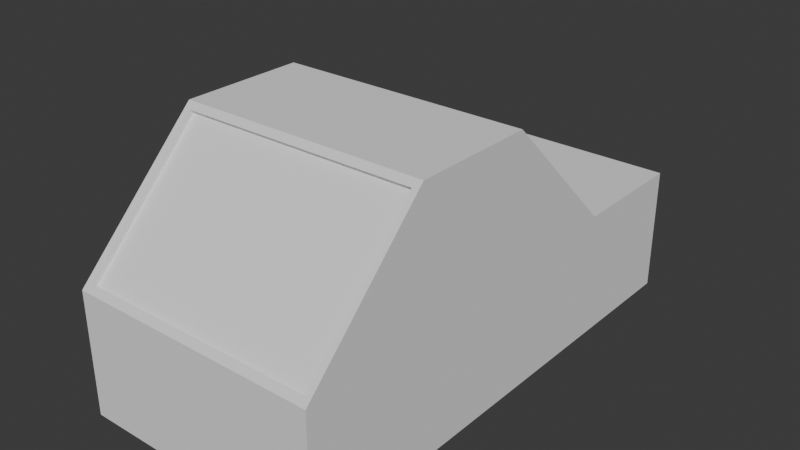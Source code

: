 # Source: sans_nom.blend  (saved by Blender 4.0.36; exported with 4.5.12 LTS)
import bpy
from mathutils import Matrix  # noqa: F401  (used for matrix-valued properties, if any)

bpy.ops.wm.read_factory_settings(use_empty=True)
scene = bpy.context.scene
scene.name = 'Scene'

# ---- collections
col_collection = bpy.data.collections.new('Collection'); scene.collection.children.link(col_collection)

# ---- materials (node trees are filled in below, after node groups)
mat_material_001 = bpy.data.materials.new('Material.001')
mat_material_001.use_transparent_shadow = False

# ---- material node trees
mat_material_001.use_nodes = True; mat_material_001.node_tree.nodes.clear()
_N = mat_material_001.node_tree.nodes; _L = mat_material_001.node_tree.links
n0 = _N.new('ShaderNodeBsdfPrincipled'); n0.name = 'BSDF guidée'; n0.location = (0, 300)
n0.inputs[3].default_value = 1.45
n0.inputs[13].default_value = 0.0
n0.inputs[27].default_value = (0.0, 0.0, 0.0, 1.0)
n1 = _N.new('ShaderNodeOutputMaterial'); n1.name = 'Sortie matériau'; n1.location = (300, 300)
_L.new(n0.outputs[0], n1.inputs[0])
n1.is_active_output = True

# ---- world
world_world = bpy.data.worlds.new('World'); scene.world = world_world
world_world.use_nodes = True; world_world.node_tree.nodes.clear()
_N = world_world.node_tree.nodes; _L = world_world.node_tree.links
n0 = _N.new('ShaderNodeOutputWorld'); n0.name = 'World Output'; n0.location = (300, 300)
n1 = _N.new('ShaderNodeBackground'); n1.name = 'Background'; n1.location = (10, 300)
n1.inputs[0].default_value = (0.05088, 0.05088, 0.05088, 1.0)
_L.new(n1.outputs[0], n0.inputs[0])
n0.is_active_output = True
world_world.color = (0.05088, 0.05088, 0.05088)
world_world.use_sun_shadow = False
world_world.sun_shadow_jitter_overblur = 0.0

# ---- meshes
me_cube_001 = bpy.data.meshes.new('Cube.001')
me_cube_001.from_pydata([(1.0, 1.0, -1.0), (1.0, -1.0, -1.0), (-1.0, 1.0, -1.0), (-1.0, -1.0, -1.0), (1.0, 1.0, 0.0), (-1.0, 1.0, 0.0), (1.0, 0.5032, 0.0), (-1.0, 0.5032, 0.0), (0.9493, -0.9774, 0.03226), (0.9493, -0.5181, 0.9546), (-0.9493, -0.5181, 0.9546), (-0.9493, -0.9774, 0.03226), (1.0, -0.003282, 1.0), (1.0, 0.5055, -0.002198), (1.0, 1.0, 0.0), (0.942, 0.02295, 0.9483), (0.942, 0.4793, 0.04948), (-1.0, 1.0, 0.0), (-0.942, 0.02295, 0.9483), (-0.942, 0.4793, 0.04948), (1.0, 0.5055, -0.002198), (-1.0, 0.5055, -0.002198), (1.0, -0.003282, 1.0), (-1.0, -0.003282, 1.0), (0.942, 0.466, 0.02252), (0.942, 0.009679, 0.9214), (-0.942, 0.466, 0.02252), (-0.942, 0.009679, 0.9214), (1.0, -1.0, -0.01313), (-1.0, -1.0, -0.01313), (1.0, -0.4955, 1.0), (-1.0, -0.4955, 1.0), (0.9493, -0.9607, -0.001087), (0.9493, -0.5014, 0.9213), (-0.9493, -0.9607, -0.001087), (-0.9493, -0.5014, 0.9213)], [(5, 2), (6, 4), (7, 5), (12, 30), (7, 17), (22, 12)], [(28, 29, 3, 1), (23, 31, 30, 22), (0, 3, 2), (13, 4, 14, 20), (19, 18, 27, 26), (0, 1, 3), (4, 0, 2, 17, 14), (11, 8, 32, 34), (4, 13, 20, 22, 30, 28, 1, 0), (31, 23, 21, 17, 2, 3, 29), (20, 14, 17, 21), (16, 15, 22, 20), (18, 19, 21, 23), (19, 16, 20, 21), (15, 18, 23, 22), (25, 24, 26, 27), (16, 19, 26, 24), (15, 16, 24, 25), (18, 15, 25, 27), (9, 8, 28, 30), (11, 10, 31, 29), (10, 9, 30, 31), (8, 11, 29, 28), (32, 33, 35, 34), (10, 11, 34, 35), (9, 10, 35, 33), (8, 9, 33, 32)])
_uv = me_cube_001.uv_layers.new(name='Cube_001-mesh-map-0')
_uv.uv.foreach_set('vector', [0.4984, 0.75, 0.4984, 0.75, 0.125, 0.75, 0.375, 0.75, 0.625, 0.6254, 0.625, 0.6869, 0.625, 0.6869, 0.625, 0.6254, 0.375, 0.5, 0.125, 0.75, 0.125, 0.5, 0.4997, 0.5618, 0.5, 0.5, 0.5, 0.5, 0.4997, 0.5618, 0.5062, 0.5651, 0.6185, 0.6221, 0.6185, 0.6221, 0.5062, 0.5651, 0.375, 0.5, 0.375, 0.75, 0.125, 0.75, 0.5, 0.5, 0.375, 0.5, 0.125, 0.5, 0.5, 0.5, 0.5, 0.5, 0.504, 0.7472, 0.504, 0.7472, 0.504, 0.7472, 0.504, 0.7472, 0.5, 0.5, 0.4997, 0.5618, 0.4997, 0.5618, 0.625, 0.6254, 0.625, 0.6869, 0.4984, 0.75, 0.375, 0.75, 0.375, 0.5, 0.625, 0.6869, 0.625, 0.6254, 0.4997, 0.5618, 0.5, 0.5, 0.125, 0.5, 0.125, 0.75, 0.4984, 0.75, 0.4997, 0.5618, 0.5, 0.5, 0.5, 0.5, 0.4997, 0.5618, 0.5062, 0.5651, 0.6185, 0.6221, 0.625, 0.6254, 0.4997, 0.5618, 0.6185, 0.6221, 0.5062, 0.5651, 0.4997, 0.5618, 0.625, 0.6254, 0.5062, 0.5651, 0.5062, 0.5651, 0.4997, 0.5618, 0.4997, 0.5618, 0.6185, 0.6221, 0.6185, 0.6221, 0.625, 0.6254, 0.625, 0.6254, 0.6185, 0.6221, 0.5062, 0.5651, 0.5062, 0.5651, 0.6185, 0.6221, 0.5062, 0.5651, 0.5062, 0.5651, 0.5062, 0.5651, 0.5062, 0.5651, 0.6185, 0.6221, 0.5062, 0.5651, 0.5062, 0.5651, 0.6185, 0.6221, 0.6185, 0.6221, 0.6185, 0.6221, 0.6185, 0.6221, 0.6185, 0.6221, 0.6193, 0.6898, 0.504, 0.7472, 0.4984, 0.75, 0.625, 0.6869, 0.504, 0.7472, 0.6193, 0.6898, 0.625, 0.6869, 0.4984, 0.75, 0.6193, 0.6898, 0.6193, 0.6898, 0.625, 0.6869, 0.625, 0.6869, 0.504, 0.7472, 0.504, 0.7472, 0.4984, 0.75, 0.4984, 0.75, 0.504, 0.7472, 0.6193, 0.6898, 0.6193, 0.6898, 0.504, 0.7472, 0.6193, 0.6898, 0.504, 0.7472, 0.504, 0.7472, 0.6193, 0.6898, 0.6193, 0.6898, 0.6193, 0.6898, 0.6193, 0.6898, 0.6193, 0.6898, 0.504, 0.7472, 0.6193, 0.6898, 0.6193, 0.6898, 0.504, 0.7472])
me_cube_001.materials.append(mat_material_001)
me_cube_001.update()
me_cube_001.normals_split_custom_set([tuple(v) for v in zip(*[iter([0.0, -1.0, 0.0, 0.0, -1.0, 0.0, 0.0, -1.0, 0.0, 0.0, -1.0, 0.0, 0.0, 0.0, 1.0, 0.0, 0.0, 1.0, 0.0, 0.0, 1.0, 0.0, 0.0, 1.0, 0.0, 0.0, -1.0, 0.0, 0.0, -1.0, 0.0, 0.0, -1.0, 0.0, 0.0, 1.0, 0.0, 0.0, 1.0, 0.0, 0.0, 1.0, 0.0, 0.0, 1.0, 1.0, 0.0, 0.0, 1.0, 0.0, 0.0, 1.0, 0.0, 0.0, 1.0, 0.0, 0.0, 0.0, 0.0, -1.0, 0.0, 0.0, -1.0, 0.0, 0.0, -1.0, 0.0, 1.0, 0.0, 0.0, 1.0, 0.0, 0.0, 1.0, 0.0, 0.0, 1.0, 0.0, 0.0, 1.0, 0.0, 0.0, 0.8937, 0.4487, 0.0, 0.8937, 0.4487, 0.0, 0.8937, 0.4487, 0.0, 0.8937, 0.4487, 1.0, 0.0, 0.0, 1.0, 0.0, 0.0, 1.0, 0.0, 0.0, 1.0, 0.0, 0.0, 1.0, 0.0, 0.0, 1.0, 0.0, 0.0, 1.0, 0.0, 0.0, 1.0, 0.0, 0.0, -1.0, 1.99e-08, 0.0, -1.0, 1.99e-08, 0.0, -1.0, 1.99e-08, 0.0, -1.0, 1.99e-08, 0.0, -1.0, 1.99e-08, 0.0, -1.0, 1.99e-08, 0.0, -1.0, 1.99e-08, 0.0, 0.0, -0.004445, 1.0, 0.0, -0.004445, 1.0, 0.0, -0.004445, 1.0, 0.0, -0.004445, 1.0, 0.0, 0.8917, 0.4527, 0.0, 0.8917, 0.4527, 0.0, 0.8917, 0.4527, 0.0, 0.8917, 0.4527, 0.0, 0.8917, 0.4527, 0.0, 0.8917, 0.4527, 0.0, 0.8917, 0.4527, 0.0, 0.8917, 0.4527, 0.0, 0.8917, 0.4527, 0.0, 0.8917, 0.4527, 0.0, 0.8917, 0.4527, 0.0, 0.8917, 0.4527, 0.0, 0.8917, 0.4527, 0.0, 0.8917, 0.4527, 0.0, 0.8917, 0.4527, 0.0, 0.8917, 0.4527, 0.0, 0.8917, 0.4527, 0.0, 0.8917, 0.4527, 0.0, 0.8917, 0.4527, 0.0, 0.8917, 0.4527, 0.0, -0.8971, 0.4418, 0.0, -0.8971, 0.4418, 0.0, -0.8971, 0.4418, 0.0, -0.8971, 0.4418, -1.0, 0.0, 0.0, -1.0, 0.0, 0.0, -1.0, 0.0, 0.0, -1.0, 0.0, 0.0, 0.0, 0.8971, -0.4418, 0.0, 0.8971, -0.4418, 0.0, 0.8971, -0.4418, 0.0, 0.8971, -0.4418, 2.719e-07, -0.8952, 0.4458, 2.719e-07, -0.8952, 0.4458, 2.719e-07, -0.8952, 0.4458, 2.719e-07, -0.8952, 0.4458, -2.719e-07, -0.8952, 0.4458, -2.719e-07, -0.8952, 0.4458, -2.719e-07, -0.8952, 0.4458, -2.719e-07, -0.8952, 0.4458, 0.0, -0.8952, 0.4458, 0.0, -0.8952, 0.4458, 0.0, -0.8952, 0.4458, 0.0, -0.8952, 0.4458, 0.0, -0.8952, 0.4458, 0.0, -0.8952, 0.4458, 0.0, -0.8952, 0.4458, 0.0, -0.8952, 0.4458, 0.0, -0.8952, 0.4458, 0.0, -0.8952, 0.4458, 0.0, -0.8952, 0.4458, 0.0, -0.8952, 0.4458, 1.0, 1.938e-06, 0.0, 1.0, 1.938e-06, 0.0, 1.0, 1.938e-06, 0.0, 1.0, 1.938e-06, 0.0, 0.0, -0.8937, -0.4487, 0.0, -0.8937, -0.4487, 0.0, -0.8937, -0.4487, 0.0, -0.8937, -0.4487, -1.0, 1.938e-06, 0.0, -1.0, 1.938e-06, 0.0, -1.0, 1.938e-06, 0.0, -1.0, 1.938e-06, 0.0])] * 3)])

# ---- objects
ob_cube_001 = bpy.data.objects.new('Cube.001', me_cube_001)

# ---- transforms, parenting, visibility, modifiers, constraints
ob_cube_001.location = (0.0, 0.0, 0.0)
ob_cube_001.scale = (1.0, 2.0, 1.0)

# ---- collection membership
col_collection.objects.link(ob_cube_001)

# ---- scene / render settings (as saved in the file)
scene.frame_start = 1; scene.frame_end = 250; scene.frame_set(28)
scene.render.engine = 'BLENDER_EEVEE_NEXT'
scene.cycles.sampling_pattern = 'TABULATED_SOBOL'
bpy.context.view_layer.update()

# ---- added for rendering (the .blend has no active camera and no usable light): camera, sun
cam_auto = bpy.data.cameras.new('AutoCamera')
cam_auto.lens = 50.0
cam_auto.sensor_width = 36.0
cam_auto.clip_end = 1000.0
ob_auto_camera = bpy.data.objects.new('AutoCamera', cam_auto)
scene.collection.objects.link(ob_auto_camera)
ob_auto_camera.location = (4.53266, -5.43919, 3.62613)
ob_auto_camera.rotation_euler = (1.09748, -7.21219e-08, 0.694738)
scene.camera = ob_auto_camera
light_auto_sun = bpy.data.lights.new('AutoSun', 'SUN')
light_auto_sun.energy = 3.0
light_auto_sun.angle = 0.0523599
ob_auto_sun = bpy.data.objects.new('AutoSun', light_auto_sun)
scene.collection.objects.link(ob_auto_sun)
ob_auto_sun.rotation_euler = (0.872665, 0.174533, 0.523599)
bpy.context.view_layer.update()
